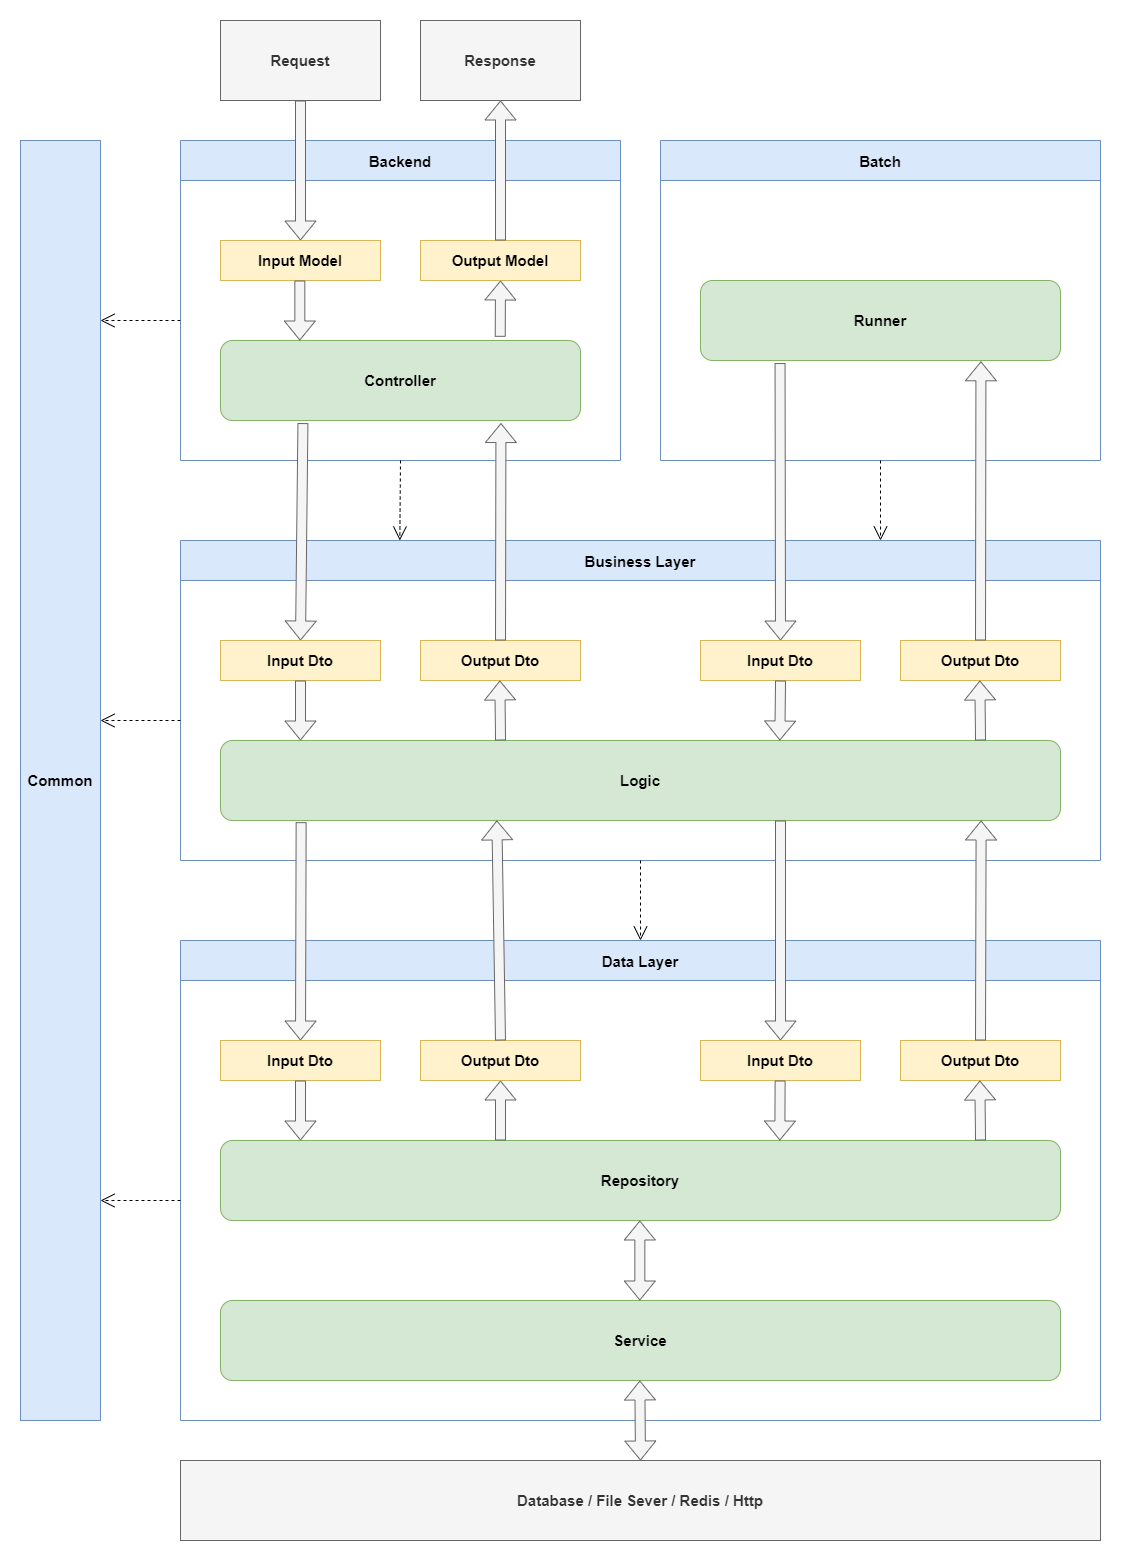

The diagram above was exported from draw.io. Its source (the exported page's mxGraphModel, read from the mxfile embedded in the PNG):
<mxGraphModel dx="1200" dy="2301" grid="1" gridSize="10" guides="1" tooltips="1" connect="1" arrows="1" fold="1" page="1" pageScale="1" pageWidth="1169" pageHeight="1654" math="0" shadow="0">
  <root>
    <mxCell id="0" />
    <mxCell id="1" parent="0" />
    <mxCell id="mrJdOJ3Aqjma5OSd2AYu-12" value="Data Layer" style="swimlane;startSize=40;fillColor=#dae8fc;strokeColor=#6c8ebf;fontSize=15;fontColor=#000000;" parent="1" vertex="1">
      <mxGeometry x="200" y="-640" width="920" height="480" as="geometry" />
    </mxCell>
    <mxCell id="mrJdOJ3Aqjma5OSd2AYu-13" value="&lt;font style=&quot;font-size: 15px;&quot;&gt;&lt;b&gt;Repository&lt;/b&gt;&lt;/font&gt;" style="rounded=1;whiteSpace=wrap;html=1;fillColor=#d5e8d4;strokeColor=#82b366;fontColor=#000000;" parent="mrJdOJ3Aqjma5OSd2AYu-12" vertex="1">
      <mxGeometry x="40" y="200" width="840" height="80" as="geometry" />
    </mxCell>
    <mxCell id="mrJdOJ3Aqjma5OSd2AYu-14" value="&lt;font style=&quot;font-size: 15px;&quot;&gt;&lt;b&gt;Service&lt;/b&gt;&lt;/font&gt;" style="rounded=1;whiteSpace=wrap;html=1;fillColor=#d5e8d4;strokeColor=#82b366;fontColor=#000000;" parent="mrJdOJ3Aqjma5OSd2AYu-12" vertex="1">
      <mxGeometry x="40" y="360" width="840" height="80" as="geometry" />
    </mxCell>
    <mxCell id="mrJdOJ3Aqjma5OSd2AYu-29" value="&lt;b&gt;Input Dto&lt;/b&gt;" style="rounded=0;whiteSpace=wrap;html=1;fontSize=15;fillColor=#fff2cc;strokeColor=#d6b656;fontColor=#000000;" parent="mrJdOJ3Aqjma5OSd2AYu-12" vertex="1">
      <mxGeometry x="40" y="100" width="160" height="40" as="geometry" />
    </mxCell>
    <mxCell id="mrJdOJ3Aqjma5OSd2AYu-30" value="&lt;b&gt;Output Dto&lt;/b&gt;" style="rounded=0;whiteSpace=wrap;html=1;fontSize=15;fillColor=#fff2cc;strokeColor=#d6b656;fontColor=#000000;" parent="mrJdOJ3Aqjma5OSd2AYu-12" vertex="1">
      <mxGeometry x="240" y="100" width="160" height="40" as="geometry" />
    </mxCell>
    <mxCell id="mrJdOJ3Aqjma5OSd2AYu-31" value="&lt;b&gt;Input Dto&lt;/b&gt;" style="rounded=0;whiteSpace=wrap;html=1;fontSize=15;fillColor=#fff2cc;strokeColor=#d6b656;fontColor=#000000;" parent="mrJdOJ3Aqjma5OSd2AYu-12" vertex="1">
      <mxGeometry x="520" y="100" width="160" height="40" as="geometry" />
    </mxCell>
    <mxCell id="mrJdOJ3Aqjma5OSd2AYu-32" value="&lt;b&gt;Output Dto&lt;/b&gt;" style="rounded=0;whiteSpace=wrap;html=1;fontSize=15;fillColor=#fff2cc;strokeColor=#d6b656;fontColor=#000000;" parent="mrJdOJ3Aqjma5OSd2AYu-12" vertex="1">
      <mxGeometry x="720" y="100" width="160" height="40" as="geometry" />
    </mxCell>
    <mxCell id="mrJdOJ3Aqjma5OSd2AYu-46" value="" style="shape=flexArrow;endArrow=classic;html=1;rounded=0;fontSize=15;strokeColor=#666666;fillColor=#f5f5f5;exitX=0.5;exitY=1;exitDx=0;exitDy=0;" parent="mrJdOJ3Aqjma5OSd2AYu-12" source="mrJdOJ3Aqjma5OSd2AYu-29" edge="1">
      <mxGeometry width="50" height="50" relative="1" as="geometry">
        <mxPoint x="139.29000000000025" y="140" as="sourcePoint" />
        <mxPoint x="120" y="200" as="targetPoint" />
      </mxGeometry>
    </mxCell>
    <mxCell id="mrJdOJ3Aqjma5OSd2AYu-47" value="" style="shape=flexArrow;endArrow=classic;html=1;rounded=0;fontSize=15;strokeColor=#666666;fillColor=#f5f5f5;" parent="mrJdOJ3Aqjma5OSd2AYu-12" edge="1">
      <mxGeometry width="50" height="50" relative="1" as="geometry">
        <mxPoint x="599.6200000000001" y="140" as="sourcePoint" />
        <mxPoint x="599.3299999999997" y="200" as="targetPoint" />
      </mxGeometry>
    </mxCell>
    <mxCell id="mrJdOJ3Aqjma5OSd2AYu-53" value="" style="shape=flexArrow;endArrow=classic;html=1;rounded=0;fontSize=15;strokeColor=#666666;fillColor=#f5f5f5;entryX=0.5;entryY=1;entryDx=0;entryDy=0;" parent="mrJdOJ3Aqjma5OSd2AYu-12" target="mrJdOJ3Aqjma5OSd2AYu-30" edge="1">
      <mxGeometry width="50" height="50" relative="1" as="geometry">
        <mxPoint x="320" y="200" as="sourcePoint" />
        <mxPoint x="299.28999999999996" y="140" as="targetPoint" />
      </mxGeometry>
    </mxCell>
    <mxCell id="mrJdOJ3Aqjma5OSd2AYu-56" value="" style="shape=flexArrow;endArrow=classic;html=1;rounded=0;fontSize=15;strokeColor=#666666;fillColor=#f5f5f5;" parent="mrJdOJ3Aqjma5OSd2AYu-12" edge="1">
      <mxGeometry width="50" height="50" relative="1" as="geometry">
        <mxPoint x="800.0400000000002" y="200" as="sourcePoint" />
        <mxPoint x="799.3299999999999" y="140" as="targetPoint" />
      </mxGeometry>
    </mxCell>
    <mxCell id="nwFW2c7EnsmsfivjvBIm-27" value="" style="shape=flexArrow;endArrow=classic;startArrow=classic;html=1;rounded=0;fontSize=15;fontColor=none;fillColor=#f5f5f5;strokeColor=#666666;" parent="mrJdOJ3Aqjma5OSd2AYu-12" edge="1">
      <mxGeometry width="100" height="100" relative="1" as="geometry">
        <mxPoint x="459.33000000000004" y="360" as="sourcePoint" />
        <mxPoint x="459.33000000000004" y="280" as="targetPoint" />
      </mxGeometry>
    </mxCell>
    <mxCell id="nwFW2c7EnsmsfivjvBIm-28" value="" style="shape=flexArrow;endArrow=classic;startArrow=classic;html=1;rounded=0;fontSize=15;fontColor=none;exitX=0.5;exitY=0;exitDx=0;exitDy=0;fillColor=#f5f5f5;strokeColor=#666666;" parent="mrJdOJ3Aqjma5OSd2AYu-12" source="mrJdOJ3Aqjma5OSd2AYu-21" edge="1">
      <mxGeometry width="100" height="100" relative="1" as="geometry">
        <mxPoint x="459.3299999999999" y="520" as="sourcePoint" />
        <mxPoint x="459.3299999999999" y="440" as="targetPoint" />
      </mxGeometry>
    </mxCell>
    <mxCell id="mrJdOJ3Aqjma5OSd2AYu-6" value="Business Layer" style="swimlane;startSize=40;fillColor=#dae8fc;strokeColor=#6c8ebf;fontSize=15;fontColor=#000000;" parent="1" vertex="1">
      <mxGeometry x="200" y="-1040" width="920" height="320" as="geometry" />
    </mxCell>
    <mxCell id="mrJdOJ3Aqjma5OSd2AYu-7" value="&lt;font style=&quot;font-size: 15px;&quot;&gt;&lt;b&gt;Logic&lt;/b&gt;&lt;/font&gt;" style="rounded=1;whiteSpace=wrap;html=1;fillColor=#d5e8d4;strokeColor=#82b366;fontColor=#000000;" parent="mrJdOJ3Aqjma5OSd2AYu-6" vertex="1">
      <mxGeometry x="40" y="200" width="840" height="80" as="geometry" />
    </mxCell>
    <mxCell id="mrJdOJ3Aqjma5OSd2AYu-25" value="&lt;b&gt;Input Dto&lt;/b&gt;" style="rounded=0;whiteSpace=wrap;html=1;fontSize=15;fillColor=#fff2cc;strokeColor=#d6b656;fontColor=#000000;" parent="mrJdOJ3Aqjma5OSd2AYu-6" vertex="1">
      <mxGeometry x="40" y="100" width="160" height="40" as="geometry" />
    </mxCell>
    <mxCell id="mrJdOJ3Aqjma5OSd2AYu-26" value="&lt;b&gt;Output Dto&lt;/b&gt;" style="rounded=0;whiteSpace=wrap;html=1;fontSize=15;fillColor=#fff2cc;strokeColor=#d6b656;fontColor=#000000;" parent="mrJdOJ3Aqjma5OSd2AYu-6" vertex="1">
      <mxGeometry x="240" y="100" width="160" height="40" as="geometry" />
    </mxCell>
    <mxCell id="mrJdOJ3Aqjma5OSd2AYu-27" value="&lt;b&gt;Input Dto&lt;/b&gt;" style="rounded=0;whiteSpace=wrap;html=1;fontSize=15;fillColor=#fff2cc;strokeColor=#d6b656;fontColor=#000000;" parent="mrJdOJ3Aqjma5OSd2AYu-6" vertex="1">
      <mxGeometry x="520" y="100" width="160" height="40" as="geometry" />
    </mxCell>
    <mxCell id="mrJdOJ3Aqjma5OSd2AYu-28" value="&lt;b&gt;Output Dto&lt;/b&gt;" style="rounded=0;whiteSpace=wrap;html=1;fontSize=15;fillColor=#fff2cc;strokeColor=#d6b656;fontColor=#000000;" parent="mrJdOJ3Aqjma5OSd2AYu-6" vertex="1">
      <mxGeometry x="720" y="100" width="160" height="40" as="geometry" />
    </mxCell>
    <mxCell id="mrJdOJ3Aqjma5OSd2AYu-44" value="" style="shape=flexArrow;endArrow=classic;html=1;rounded=0;fontSize=15;strokeColor=#666666;fillColor=#f5f5f5;exitX=0.5;exitY=1;exitDx=0;exitDy=0;" parent="mrJdOJ3Aqjma5OSd2AYu-6" source="mrJdOJ3Aqjma5OSd2AYu-25" edge="1">
      <mxGeometry width="50" height="50" relative="1" as="geometry">
        <mxPoint x="139.29000000000025" y="120" as="sourcePoint" />
        <mxPoint x="120" y="200" as="targetPoint" />
      </mxGeometry>
    </mxCell>
    <mxCell id="mrJdOJ3Aqjma5OSd2AYu-50" value="" style="shape=flexArrow;endArrow=classic;html=1;rounded=0;fontSize=15;strokeColor=#666666;fillColor=#f5f5f5;exitX=0.5;exitY=1;exitDx=0;exitDy=0;" parent="mrJdOJ3Aqjma5OSd2AYu-6" edge="1">
      <mxGeometry width="50" height="50" relative="1" as="geometry">
        <mxPoint x="600.04" y="140" as="sourcePoint" />
        <mxPoint x="599.3300000000002" y="200" as="targetPoint" />
      </mxGeometry>
    </mxCell>
    <mxCell id="mrJdOJ3Aqjma5OSd2AYu-58" value="" style="shape=flexArrow;endArrow=classic;html=1;rounded=0;fontSize=15;strokeColor=#666666;fillColor=#f5f5f5;" parent="mrJdOJ3Aqjma5OSd2AYu-6" edge="1">
      <mxGeometry width="50" height="50" relative="1" as="geometry">
        <mxPoint x="320.04" y="200" as="sourcePoint" />
        <mxPoint x="319.3300000000002" y="140" as="targetPoint" />
      </mxGeometry>
    </mxCell>
    <mxCell id="mrJdOJ3Aqjma5OSd2AYu-59" value="" style="shape=flexArrow;endArrow=classic;html=1;rounded=0;fontSize=15;strokeColor=#666666;fillColor=#f5f5f5;" parent="mrJdOJ3Aqjma5OSd2AYu-6" edge="1">
      <mxGeometry width="50" height="50" relative="1" as="geometry">
        <mxPoint x="800.04" y="200" as="sourcePoint" />
        <mxPoint x="799.3300000000002" y="140" as="targetPoint" />
      </mxGeometry>
    </mxCell>
    <mxCell id="mrJdOJ3Aqjma5OSd2AYu-1" value="Backend" style="swimlane;startSize=40;fontSize=15;fillColor=#dae8fc;strokeColor=#6c8ebf;fontColor=#000000;" parent="1" vertex="1">
      <mxGeometry x="200" y="-1440" width="440" height="320" as="geometry" />
    </mxCell>
    <mxCell id="mrJdOJ3Aqjma5OSd2AYu-4" value="&lt;font style=&quot;font-size: 15px;&quot;&gt;&lt;b&gt;Controller&lt;/b&gt;&lt;/font&gt;" style="rounded=1;whiteSpace=wrap;html=1;fillColor=#d5e8d4;strokeColor=#82b366;fontColor=#000000;" parent="mrJdOJ3Aqjma5OSd2AYu-1" vertex="1">
      <mxGeometry x="40" y="200" width="360" height="80" as="geometry" />
    </mxCell>
    <mxCell id="mrJdOJ3Aqjma5OSd2AYu-5" value="&lt;b&gt;Input Model&lt;/b&gt;" style="rounded=0;whiteSpace=wrap;html=1;fontSize=15;fillColor=#fff2cc;strokeColor=#d6b656;fontColor=#000000;" parent="mrJdOJ3Aqjma5OSd2AYu-1" vertex="1">
      <mxGeometry x="40" y="100" width="160" height="40" as="geometry" />
    </mxCell>
    <mxCell id="mrJdOJ3Aqjma5OSd2AYu-42" value="" style="shape=flexArrow;endArrow=classic;html=1;rounded=0;fontSize=15;strokeColor=#666666;fillColor=#f5f5f5;" parent="mrJdOJ3Aqjma5OSd2AYu-1" edge="1">
      <mxGeometry width="50" height="50" relative="1" as="geometry">
        <mxPoint x="119.32999999999998" y="140" as="sourcePoint" />
        <mxPoint x="119.32999999999998" y="200" as="targetPoint" />
      </mxGeometry>
    </mxCell>
    <mxCell id="2" value="&lt;b&gt;Output Model&lt;/b&gt;" style="rounded=0;whiteSpace=wrap;html=1;fontSize=15;fillColor=#fff2cc;strokeColor=#d6b656;fontColor=#000000;" parent="mrJdOJ3Aqjma5OSd2AYu-1" vertex="1">
      <mxGeometry x="240" y="100" width="160" height="40" as="geometry" />
    </mxCell>
    <mxCell id="mrJdOJ3Aqjma5OSd2AYu-3" value="Batch" style="swimlane;startSize=40;fillColor=#dae8fc;strokeColor=#6c8ebf;fontStyle=1;fontSize=15;verticalAlign=middle;labelBorderColor=none;labelBackgroundColor=none;fontColor=#000000;" parent="1" vertex="1">
      <mxGeometry x="680" y="-1440" width="440" height="320" as="geometry" />
    </mxCell>
    <mxCell id="mrJdOJ3Aqjma5OSd2AYu-8" value="&lt;font style=&quot;font-size: 15px;&quot;&gt;&lt;b&gt;Runner&lt;/b&gt;&lt;/font&gt;" style="rounded=1;whiteSpace=wrap;html=1;fillColor=#d5e8d4;strokeColor=#82b366;fontColor=#000000;" parent="mrJdOJ3Aqjma5OSd2AYu-3" vertex="1">
      <mxGeometry x="40" y="140" width="360" height="80" as="geometry" />
    </mxCell>
    <mxCell id="mrJdOJ3Aqjma5OSd2AYu-21" value="&lt;b&gt;Database / File Sever / Redis / Http&lt;/b&gt;" style="rounded=0;whiteSpace=wrap;html=1;fontSize=15;fillColor=#f5f5f5;strokeColor=#666666;fontColor=#333333;" parent="1" vertex="1">
      <mxGeometry x="200" y="-120" width="920" height="80" as="geometry" />
    </mxCell>
    <mxCell id="mrJdOJ3Aqjma5OSd2AYu-48" value="" style="shape=flexArrow;endArrow=classic;html=1;rounded=0;fontSize=15;strokeColor=#666666;fillColor=#f5f5f5;entryX=0.5;entryY=0;entryDx=0;entryDy=0;" parent="1" target="mrJdOJ3Aqjma5OSd2AYu-31" edge="1">
      <mxGeometry width="50" height="50" relative="1" as="geometry">
        <mxPoint x="800.0000000000002" y="-760" as="sourcePoint" />
        <mxPoint x="800.71" y="-580" as="targetPoint" />
      </mxGeometry>
    </mxCell>
    <mxCell id="mrJdOJ3Aqjma5OSd2AYu-57" value="" style="shape=flexArrow;endArrow=classic;html=1;rounded=0;fontSize=15;strokeColor=#666666;fillColor=#f5f5f5;entryX=0.342;entryY=1.026;entryDx=0;entryDy=0;entryPerimeter=0;exitX=0.5;exitY=0;exitDx=0;exitDy=0;" parent="1" source="mrJdOJ3Aqjma5OSd2AYu-32" edge="1">
      <mxGeometry width="50" height="50" relative="1" as="geometry">
        <mxPoint x="1000" y="-582.08" as="sourcePoint" />
        <mxPoint x="1000.6300000000001" y="-759.9999999999999" as="targetPoint" />
      </mxGeometry>
    </mxCell>
    <mxCell id="mrJdOJ3Aqjma5OSd2AYu-62" value="" style="shape=flexArrow;endArrow=classic;html=1;rounded=0;fontSize=15;strokeColor=#666666;fillColor=#f5f5f5;exitX=0.5;exitY=0;exitDx=0;exitDy=0;entryX=0.779;entryY=1.01;entryDx=0;entryDy=0;entryPerimeter=0;" parent="1" target="mrJdOJ3Aqjma5OSd2AYu-8" edge="1">
      <mxGeometry width="50" height="50" relative="1" as="geometry">
        <mxPoint x="1000" y="-940" as="sourcePoint" />
        <mxPoint x="1000.0000000000002" y="-1120" as="targetPoint" />
      </mxGeometry>
    </mxCell>
    <mxCell id="nwFW2c7EnsmsfivjvBIm-13" value="Use" style="endArrow=open;endSize=12;dashed=1;html=1;rounded=0;fontSize=15;fontColor=none;noLabel=1;strokeColor=#FFFFFF;" parent="1" edge="1">
      <mxGeometry width="160" relative="1" as="geometry">
        <mxPoint x="200" y="-1260" as="sourcePoint" />
        <mxPoint x="120" y="-1260" as="targetPoint" />
        <Array as="points">
          <mxPoint x="160" y="-1260" />
        </Array>
      </mxGeometry>
    </mxCell>
    <mxCell id="nwFW2c7EnsmsfivjvBIm-15" value="Use" style="endArrow=open;endSize=12;dashed=1;html=1;rounded=0;fontSize=15;fontColor=none;noLabel=1;" parent="1" edge="1">
      <mxGeometry width="160" relative="1" as="geometry">
        <mxPoint x="200" y="-380" as="sourcePoint" />
        <mxPoint x="120" y="-380" as="targetPoint" />
        <Array as="points">
          <mxPoint x="160" y="-380" />
        </Array>
      </mxGeometry>
    </mxCell>
    <mxCell id="nwFW2c7EnsmsfivjvBIm-17" value="Use" style="endArrow=open;endSize=12;dashed=1;html=1;rounded=0;fontSize=15;fontColor=none;noLabel=1;" parent="1" edge="1">
      <mxGeometry width="160" relative="1" as="geometry">
        <mxPoint x="200" y="-860" as="sourcePoint" />
        <mxPoint x="120" y="-860" as="targetPoint" />
        <Array as="points" />
      </mxGeometry>
    </mxCell>
    <mxCell id="nwFW2c7EnsmsfivjvBIm-23" value="Use" style="endArrow=open;endSize=12;dashed=1;html=1;rounded=0;fontSize=15;exitX=0.5;exitY=1;exitDx=0;exitDy=0;entryX=0.5;entryY=0;entryDx=0;entryDy=0;fontColor=none;noLabel=1;" parent="1" source="mrJdOJ3Aqjma5OSd2AYu-6" target="mrJdOJ3Aqjma5OSd2AYu-12" edge="1">
      <mxGeometry width="160" relative="1" as="geometry">
        <mxPoint x="80" y="-330" as="sourcePoint" />
        <mxPoint x="240" y="-330" as="targetPoint" />
      </mxGeometry>
    </mxCell>
    <mxCell id="nwFW2c7EnsmsfivjvBIm-24" value="Use" style="endArrow=open;endSize=12;dashed=1;html=1;rounded=0;fontSize=15;exitX=0.5;exitY=1;exitDx=0;exitDy=0;entryX=0.5;entryY=0;entryDx=0;entryDy=0;fontColor=none;noLabel=1;" parent="1" source="mrJdOJ3Aqjma5OSd2AYu-1" edge="1">
      <mxGeometry width="160" relative="1" as="geometry">
        <mxPoint x="419.33" y="-1080" as="sourcePoint" />
        <mxPoint x="419.33" y="-1040" as="targetPoint" />
      </mxGeometry>
    </mxCell>
    <mxCell id="nwFW2c7EnsmsfivjvBIm-25" value="Use" style="endArrow=open;endSize=12;dashed=1;html=1;rounded=0;fontSize=15;exitX=0.5;exitY=1;exitDx=0;exitDy=0;entryX=0.5;entryY=0;entryDx=0;entryDy=0;fontColor=none;noLabel=1;" parent="1" source="mrJdOJ3Aqjma5OSd2AYu-3" edge="1">
      <mxGeometry width="160" relative="1" as="geometry">
        <mxPoint x="900" y="-1080" as="sourcePoint" />
        <mxPoint x="900" y="-1040" as="targetPoint" />
      </mxGeometry>
    </mxCell>
    <mxCell id="mrJdOJ3Aqjma5OSd2AYu-45" value="" style="shape=flexArrow;endArrow=classic;html=1;rounded=0;fontSize=15;strokeColor=#666666;fillColor=#f5f5f5;entryX=0.5;entryY=0;entryDx=0;entryDy=0;exitX=0.096;exitY=1.021;exitDx=0;exitDy=0;exitPerimeter=0;" parent="1" source="mrJdOJ3Aqjma5OSd2AYu-7" target="mrJdOJ3Aqjma5OSd2AYu-29" edge="1">
      <mxGeometry width="50" height="50" relative="1" as="geometry">
        <mxPoint x="419.29000000000025" y="-760" as="sourcePoint" />
        <mxPoint x="419.29000000000025" y="-680" as="targetPoint" />
      </mxGeometry>
    </mxCell>
    <mxCell id="mrJdOJ3Aqjma5OSd2AYu-54" value="" style="shape=flexArrow;endArrow=classic;html=1;rounded=0;fontSize=15;strokeColor=#666666;fillColor=#f5f5f5;exitX=0.5;exitY=0;exitDx=0;exitDy=0;entryX=0.329;entryY=0.999;entryDx=0;entryDy=0;entryPerimeter=0;" parent="1" source="mrJdOJ3Aqjma5OSd2AYu-30" target="mrJdOJ3Aqjma5OSd2AYu-7" edge="1">
      <mxGeometry width="50" height="50" relative="1" as="geometry">
        <mxPoint x="600" y="-610" as="sourcePoint" />
        <mxPoint x="600" y="-760" as="targetPoint" />
      </mxGeometry>
    </mxCell>
    <mxCell id="mrJdOJ3Aqjma5OSd2AYu-43" value="" style="shape=flexArrow;endArrow=classic;html=1;rounded=0;fontSize=15;strokeColor=#666666;fillColor=#f5f5f5;entryX=0.5;entryY=0;entryDx=0;entryDy=0;exitX=0.229;exitY=1.032;exitDx=0;exitDy=0;exitPerimeter=0;" parent="1" source="mrJdOJ3Aqjma5OSd2AYu-4" target="mrJdOJ3Aqjma5OSd2AYu-25" edge="1">
      <mxGeometry width="50" height="50" relative="1" as="geometry">
        <mxPoint x="320" y="-1120" as="sourcePoint" />
        <mxPoint x="419.29000000000025" y="-1040" as="targetPoint" />
      </mxGeometry>
    </mxCell>
    <mxCell id="mrJdOJ3Aqjma5OSd2AYu-60" value="" style="shape=flexArrow;endArrow=classic;html=1;rounded=0;fontSize=15;strokeColor=#666666;fillColor=#f5f5f5;exitX=0.5;exitY=0;exitDx=0;exitDy=0;entryX=0.779;entryY=1.032;entryDx=0;entryDy=0;entryPerimeter=0;" parent="1" source="mrJdOJ3Aqjma5OSd2AYu-26" target="mrJdOJ3Aqjma5OSd2AYu-4" edge="1">
      <mxGeometry width="50" height="50" relative="1" as="geometry">
        <mxPoint x="500" y="-1030" as="sourcePoint" />
        <mxPoint x="520" y="-1120" as="targetPoint" />
      </mxGeometry>
    </mxCell>
    <mxCell id="mrJdOJ3Aqjma5OSd2AYu-49" value="" style="shape=flexArrow;endArrow=classic;html=1;rounded=0;fontSize=15;strokeColor=#666666;fillColor=#f5f5f5;entryX=0.5;entryY=0;entryDx=0;entryDy=0;exitX=0.221;exitY=1.032;exitDx=0;exitDy=0;exitPerimeter=0;" parent="1" source="mrJdOJ3Aqjma5OSd2AYu-8" target="mrJdOJ3Aqjma5OSd2AYu-27" edge="1">
      <mxGeometry width="50" height="50" relative="1" as="geometry">
        <mxPoint x="779.2900000000002" y="-1120" as="sourcePoint" />
        <mxPoint x="779.2900000000002" y="-1040" as="targetPoint" />
      </mxGeometry>
    </mxCell>
    <mxCell id="nwFW2c7EnsmsfivjvBIm-29" value="Request" style="rounded=0;whiteSpace=wrap;html=1;fontSize=15;fillColor=#f5f5f5;fontColor=#333333;strokeColor=#666666;fontStyle=1" parent="1" vertex="1">
      <mxGeometry x="240" y="-1560" width="160" height="80" as="geometry" />
    </mxCell>
    <mxCell id="nwFW2c7EnsmsfivjvBIm-30" value="Response" style="rounded=0;whiteSpace=wrap;html=1;fontSize=15;fillColor=#f5f5f5;strokeColor=#666666;fontColor=#333333;fontStyle=1" parent="1" vertex="1">
      <mxGeometry x="440" y="-1560" width="160" height="80" as="geometry" />
    </mxCell>
    <mxCell id="nwFW2c7EnsmsfivjvBIm-31" value="" style="shape=flexArrow;endArrow=classic;html=1;rounded=0;fontSize=15;strokeColor=#666666;fillColor=#f5f5f5;entryX=0.5;entryY=0;entryDx=0;entryDy=0;" parent="1" target="mrJdOJ3Aqjma5OSd2AYu-5" edge="1">
      <mxGeometry width="50" height="50" relative="1" as="geometry">
        <mxPoint x="320" y="-1480" as="sourcePoint" />
        <mxPoint x="319.3299999999999" y="-1460" as="targetPoint" />
      </mxGeometry>
    </mxCell>
    <mxCell id="nwFW2c7EnsmsfivjvBIm-32" value="" style="shape=flexArrow;endArrow=classic;html=1;rounded=0;fontSize=15;strokeColor=#666666;fillColor=#f5f5f5;exitX=0.777;exitY=-0.046;exitDx=0;exitDy=0;exitPerimeter=0;" parent="1" source="mrJdOJ3Aqjma5OSd2AYu-4" edge="1">
      <mxGeometry width="50" height="50" relative="1" as="geometry">
        <mxPoint x="519.3299999999999" y="-1480" as="sourcePoint" />
        <mxPoint x="520" y="-1300" as="targetPoint" />
      </mxGeometry>
    </mxCell>
    <mxCell id="nwFW2c7EnsmsfivjvBIm-36" value="&lt;b&gt;Common&lt;/b&gt;" style="rounded=0;whiteSpace=wrap;html=1;labelBackgroundColor=none;labelBorderColor=none;fontSize=15;fillColor=#dae8fc;strokeColor=#6c8ebf;fontColor=#000000;" parent="1" vertex="1">
      <mxGeometry x="40" y="-1440" width="80" height="1280" as="geometry" />
    </mxCell>
    <mxCell id="3" value="" style="shape=flexArrow;endArrow=classic;html=1;rounded=0;fontSize=15;strokeColor=#666666;fillColor=#f5f5f5;entryX=0.5;entryY=1;entryDx=0;entryDy=0;exitX=0.5;exitY=0;exitDx=0;exitDy=0;" parent="1" source="2" target="nwFW2c7EnsmsfivjvBIm-30" edge="1">
      <mxGeometry width="50" height="50" relative="1" as="geometry">
        <mxPoint x="520" y="-1350" as="sourcePoint" />
        <mxPoint x="519.5699999999997" y="-1490" as="targetPoint" />
      </mxGeometry>
    </mxCell>
    <mxCell id="kJwXe8DCNFKkOMT_uYbH-3" value="Use" style="endArrow=open;endSize=12;dashed=1;html=1;rounded=0;fontSize=15;fontColor=none;noLabel=1;" edge="1" parent="1">
      <mxGeometry width="160" relative="1" as="geometry">
        <mxPoint x="200" y="-1260" as="sourcePoint" />
        <mxPoint x="120" y="-1260" as="targetPoint" />
        <Array as="points" />
      </mxGeometry>
    </mxCell>
  </root>
</mxGraphModel>